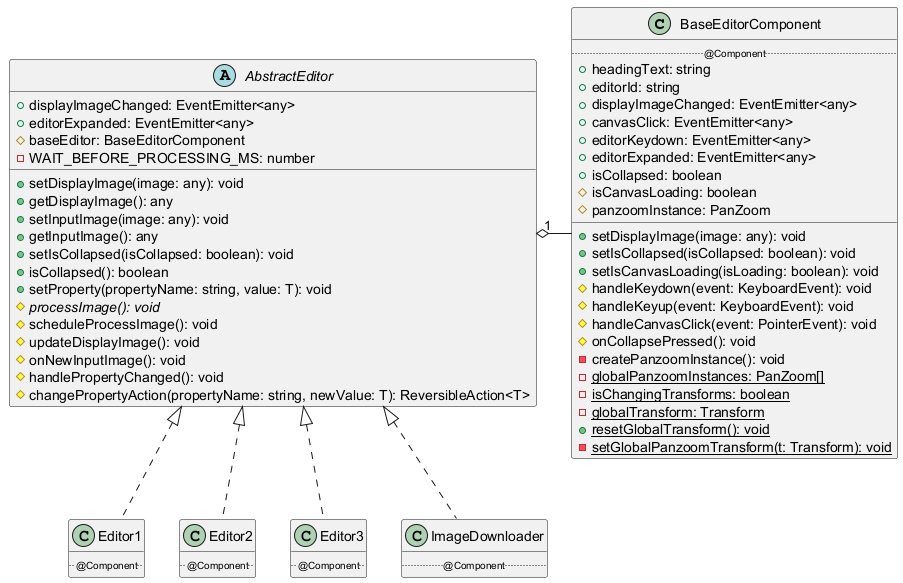

The diagram above was rendered by PlantUML. Its source (embedded in the PNG):
@startuml Editor


class BaseEditorComponent {
    .. <size:10>@Component</size> ..
    +headingText: string
    +editorId: string
    +displayImageChanged: EventEmitter<any>
    +canvasClick: EventEmitter<any>
    +editorKeydown: EventEmitter<any>
    +editorExpanded: EventEmitter<any>
    +isCollapsed: boolean
    #isCanvasLoading: boolean
    #panzoomInstance: PanZoom
    __
    +setDisplayImage(image: any): void
    +setIsCollapsed(isCollapsed: boolean): void
    +setIsCanvasLoading(isLoading: boolean): void
    #handleKeydown(event: KeyboardEvent): void
    #handleKeyup(event: KeyboardEvent): void
    #handleCanvasClick(event: PointerEvent): void
    #onCollapsePressed(): void
    -createPanzoomInstance(): void
    -{static} globalPanzoomInstances: PanZoom[]
    -{static} isChangingTransforms: boolean
    -{static} globalTransform: Transform
    +{static} resetGlobalTransform(): void
    -{static} setGlobalPanzoomTransform(t: Transform): void
}
abstract class AbstractEditor {
    +displayImageChanged: EventEmitter<any>
    +editorExpanded: EventEmitter<any>
    #baseEditor: BaseEditorComponent
    -WAIT_BEFORE_PROCESSING_MS: number
    +setDisplayImage(image: any): void
    +getDisplayImage(): any
    +setInputImage(image: any): void
    +getInputImage(): any
    +setIsCollapsed(isCollapsed: boolean): void
    +isCollapsed(): boolean
    +setProperty(propertyName: string, value: T): void
    #{abstract} processImage(): void
    #scheduleProcessImage(): void
    #updateDisplayImage(): void
    #onNewInputImage(): void
    #handlePropertyChanged(): void
    #changePropertyAction(propertyName: string, newValue: T): ReversibleAction<T>
}
class Editor1 {
    .. <size:10>@Component</size> ..
}
class Editor2 {
    .. <size:10>@Component</size> ..
}
class Editor3 {
    .. <size:10>@Component</size> ..
}
class ImageDownloader {
    .. <size:10>@Component</size> ..
}


AbstractEditor "1" o-r-  BaseEditorComponent
    
Editor1 .u.|> AbstractEditor
Editor2 .u.|> AbstractEditor
Editor3 .u.|> AbstractEditor
ImageDownloader .u.|> AbstractEditor


@enduml